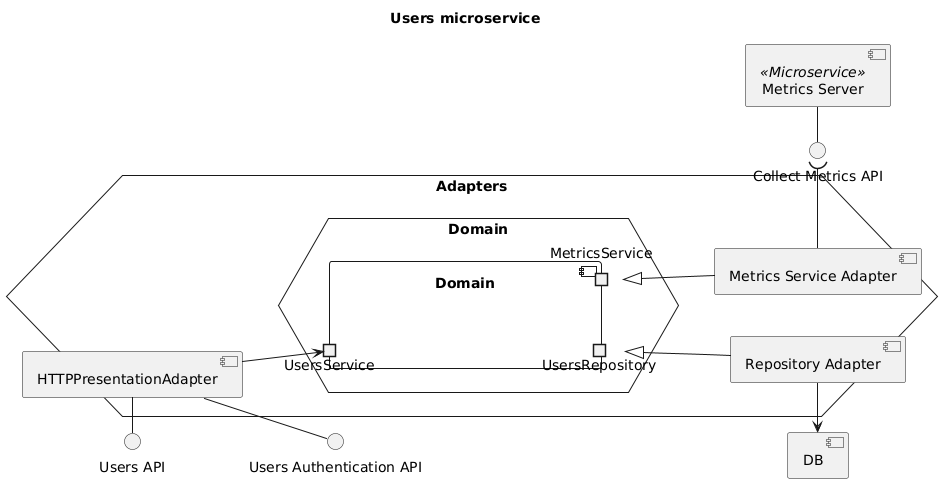

The diagram above was rendered by PlantUML. Its source (embedded in the PNG):
@startuml users-components

title "Users microservice"

left to right direction

component "DB"
interface "Users API" as UsersAPI
interface "Users Authentication API" as UsersAuthAPI
interface "Collect Metrics API" as CollectMetricsAPI

hexagon Adapters {
    hexagon Domain as DomainHex {
        component Domain {
            portout "UsersRepository" as Repo
            portout MetricsService
            portin UsersService
        }
    }

    component "Repository Adapter" as RepoAdapter
    RepoAdapter -u-|> Repo
    RepoAdapter -l-> DB

    component "Metrics Service Adapter" as MetricsAdapter
    MetricsAdapter -u-|> MetricsService
    MetricsAdapter -r-( CollectMetricsAPI

    component "HTTPPresentationAdapter" as HTTPAdapter
    HTTPAdapter -d-> UsersService
    HTTPAdapter -() UsersAPI
    HTTPAdapter -() UsersAuthAPI
    ' just for layout
    UsersAPI -[hidden]-> UsersAuthAPI
}

component "Metrics Server" as MetricsServer <<Microservice>>
MetricsServer -r-() CollectMetricsAPI

@enduml